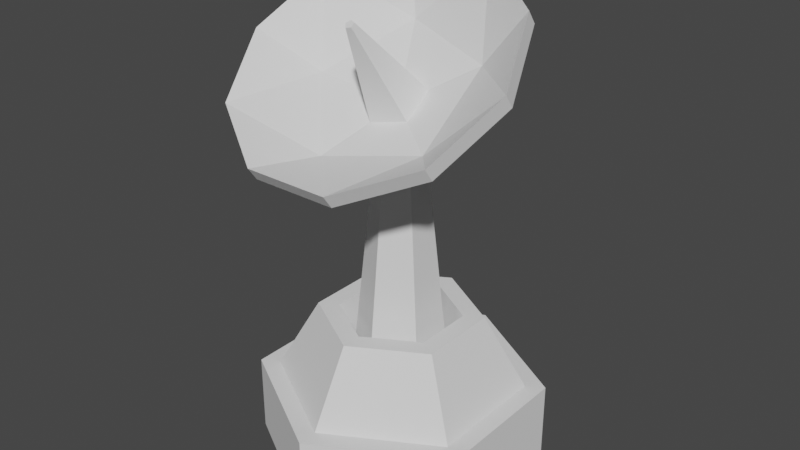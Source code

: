 # Source: Radar.blend  (saved by Blender 2.80.74; exported with 4.5.12 LTS)
import bpy
from mathutils import Matrix  # noqa: F401  (used for matrix-valued properties, if any)

bpy.ops.wm.read_factory_settings(use_empty=True)
scene = bpy.context.scene
scene.name = 'Scene'

# ---- collections
col_collection = bpy.data.collections.new('Collection'); scene.collection.children.link(col_collection)

# ---- world
world_world = bpy.data.worlds.new('World'); scene.world = world_world
world_world.use_nodes = True; world_world.node_tree.nodes.clear()
_N = world_world.node_tree.nodes; _L = world_world.node_tree.links
n0 = _N.new('ShaderNodeOutputWorld'); n0.name = 'World Output'; n0.location = (300, 300)
n1 = _N.new('ShaderNodeBackground'); n1.name = 'Background'; n1.location = (10, 300)
n1.inputs[0].default_value = (0.05088, 0.05088, 0.05088, 1.0)
_L.new(n1.outputs[0], n0.inputs[0])
n0.is_active_output = True
world_world.color = (0.05088, 0.05088, 0.05088)
world_world.use_sun_shadow = False
world_world.sun_shadow_jitter_overblur = 0.0

# ---- meshes
me_cylinder = bpy.data.meshes.new('Cylinder')
me_cylinder.from_pydata([(0.0, 1.0, 0.0), (4.828e-09, 0.8597, 0.5592), (0.866, 0.5, 0.0), (0.7445, 0.4298, 0.5592), (0.866, -0.5, 0.0), (0.7445, -0.4298, 0.5592), (-8.742e-08, -1.0, 0.0), (-7.294e-08, -0.8597, 0.5592), (-0.866, -0.5, 0.0), (-0.7445, -0.4298, 0.5592), (-0.866, 0.5, 0.0), (-0.7445, 0.4298, 0.5592), (0.866, 0.5, 0.5592), (0.0, 1.0, 0.5592), (0.866, -0.5, 0.5592), (-8.742e-08, -1.0, 0.5592), (-0.866, -0.5, 0.5592), (-0.866, 0.5, 0.5592), (0.3665, 0.2116, 1.074), (4.332e-09, 0.4232, 1.074), (0.3665, -0.2116, 1.074), (-3.459e-08, -0.4232, 1.074), (-0.3665, -0.2116, 1.074), (-0.3665, 0.2116, 1.074), (0.4913, 0.2836, 1.074), (4.332e-09, 0.5673, 1.074), (0.4913, -0.2836, 1.074), (-4.698e-08, -0.5673, 1.074), (-0.4913, -0.2836, 1.074), (-0.4913, 0.2836, 1.074), (0.2915, 0.1683, 0.6159), (2.536e-08, 0.3366, 0.6159), (0.2915, -0.1683, 0.6159), (-5.596e-09, -0.3366, 0.6159), (-0.2915, -0.1683, 0.6159), (-0.2915, 0.1683, 0.6159), (0.1189, 0.06867, 2.503), (6.071e-08, 0.1373, 2.55), (0.1189, -0.06867, 2.503), (4.808e-08, -0.1373, 2.503), (-0.1189, -0.06867, 2.503), (-0.1189, 0.06867, 2.503), (-1.837e-07, 0.05264, 2.456), (0.7743, -0.6655, 2.494), (-0.2957, -0.9484, 2.292), (-0.957, -0.2078, 2.821), (-0.2957, 0.5328, 3.35), (0.7743, 0.2499, 3.148), (-0.1782, -0.4694, 2.243), (0.4665, -0.2989, 2.365), (0.2957, -0.9484, 2.292), (0.957, -0.2078, 2.821), (0.4665, 0.2527, 2.759), (-0.5766, -0.0231, 2.562), (-0.7743, -0.6655, 2.494), (-0.1782, 0.4232, 2.881), (-0.7743, 0.2499, 3.148), (0.2957, 0.5328, 3.35), (-0.5766, -0.08714, 2.652), (0.7743, 0.1859, 3.237), (0.4665, 0.1887, 2.849), (0.957, -0.2718, 2.91), (-0.2957, -1.012, 2.381), (0.2957, 0.4688, 3.439), (-0.2957, 0.4688, 3.439), (0.2957, -1.012, 2.381), (-0.7743, 0.1859, 3.237), (0.7743, -0.7296, 2.583), (-0.1782, 0.3591, 2.971), (0.4665, -0.3629, 2.455), (-0.957, -0.2718, 2.91), (-0.03149, -0.4477, 3.157), (-0.7743, -0.7296, 2.583), (-0.1782, -0.5334, 2.333), (-0.2126, -0.04645, 2.595), (-0.06568, 0.1181, 2.712), (0.172, 0.05522, 2.667), (0.172, -0.1481, 2.522), (-0.06568, -0.2109, 2.477), (-0.009729, -0.4233, 3.174), (0.02547, -0.4326, 3.167), (0.02547, -0.4627, 3.146), (-0.009729, -0.472, 3.139)], [], [(0, 13, 12, 2), (2, 12, 14, 4), (4, 14, 15, 6), (6, 15, 16, 8), (1, 11, 29, 25), (8, 16, 17, 10), (10, 17, 13, 0), (0, 2, 4, 6, 8, 10), (1, 3, 12, 13), (3, 5, 14, 12), (5, 7, 15, 14), (7, 9, 16, 15), (9, 11, 17, 16), (11, 1, 13, 17), (19, 23, 35, 31), (9, 7, 27, 28), (5, 3, 24, 26), (11, 9, 28, 29), (7, 5, 26, 27), (3, 1, 25, 24), (19, 18, 24, 25), (18, 20, 26, 24), (20, 21, 27, 26), (21, 22, 28, 27), (22, 23, 29, 28), (23, 19, 25, 29), (35, 34, 40, 41), (22, 21, 33, 34), (20, 18, 30, 32), (23, 22, 34, 35), (21, 20, 32, 33), (18, 19, 31, 30), (33, 32, 38, 39), (30, 31, 37, 36), (31, 35, 41, 37), (34, 33, 39, 40), (32, 30, 36, 38), (42, 49, 48), (43, 49, 51), (42, 48, 53), (42, 53, 55), (42, 55, 52), (76, 60, 68, 75), (67, 61, 69), (78, 73, 69, 77), (71, 82, 81, 80, 79), (69, 60, 76, 77), (61, 60, 69), (58, 72, 73), (68, 66, 58), (60, 63, 68), (73, 65, 69), (44, 62, 72, 54), (50, 65, 62, 44), (57, 63, 59, 47), (47, 59, 61, 51), (54, 72, 70, 45), (51, 61, 67, 43), (45, 70, 66, 56), (56, 66, 64, 46), (43, 67, 65, 50), (46, 64, 63, 57), (60, 59, 63), (68, 63, 64), (68, 64, 66), (58, 66, 70), (58, 70, 72), (73, 72, 62), (61, 59, 60), (75, 68, 58, 74), (73, 62, 65), (69, 65, 67), (52, 57, 47), (52, 55, 57), (55, 46, 57), (55, 56, 46), (55, 53, 56), (53, 45, 56), (53, 54, 45), (53, 48, 54), (48, 44, 54), (51, 52, 47), (51, 49, 52), (49, 42, 52), (48, 50, 44), (48, 49, 50), (49, 43, 50), (76, 80, 81, 77), (74, 58, 73, 78), (74, 71, 79, 75), (77, 81, 82, 78), (75, 79, 80, 76), (78, 82, 71, 74)])
_uv = me_cylinder.uv_layers.new(name='UVMap')
_uv.uv.foreach_set('vector', [0.9668, 0.03041, 0.9668, 0.02842, 0.9674, 0.02842, 0.9674, 0.03041, 0.9674, 0.03041, 0.9674, 0.02842, 0.9681, 0.02842, 0.9681, 0.03041, 0.9681, 0.03041, 0.9681, 0.02842, 0.9687, 0.02842, 0.9687, 0.03041, 0.9687, 0.03041, 0.9687, 0.02842, 0.9694, 0.02842, 0.9694, 0.03041, 0.9697, 0.03058, 0.9705, 0.03099, 0.9705, 0.03099, 0.9697, 0.03058, 0.9694, 0.03041, 0.9694, 0.02842, 0.9701, 0.02842, 0.9701, 0.03041, 0.9701, 0.03041, 0.9701, 0.02842, 0.9707, 0.02842, 0.9707, 0.03041, 0.9678, 0.03045, 0.9669, 0.03093, 0.9669, 0.03188, 0.9678, 0.03236, 0.9686, 0.03188, 0.9686, 0.03093, 0.9697, 0.03058, 0.969, 0.03099, 0.9689, 0.03093, 0.9697, 0.03045, 0.969, 0.03099, 0.969, 0.03181, 0.9689, 0.03188, 0.9689, 0.03093, 0.969, 0.03181, 0.9697, 0.03222, 0.9697, 0.03236, 0.9689, 0.03188, 0.9697, 0.03222, 0.9705, 0.03181, 0.9706, 0.03188, 0.9697, 0.03236, 0.9705, 0.03181, 0.9705, 0.03099, 0.9706, 0.03093, 0.9706, 0.03188, 0.9705, 0.03099, 0.9697, 0.03058, 0.9697, 0.03045, 0.9706, 0.03093, 0.9697, 0.03079, 0.9703, 0.0311, 0.9703, 0.0311, 0.9697, 0.03079, 0.9705, 0.03181, 0.9697, 0.03222, 0.9697, 0.03222, 0.9705, 0.03181, 0.969, 0.03181, 0.969, 0.03099, 0.969, 0.03099, 0.969, 0.03181, 0.9705, 0.03099, 0.9705, 0.03181, 0.9705, 0.03181, 0.9705, 0.03099, 0.9697, 0.03222, 0.969, 0.03181, 0.969, 0.03181, 0.9697, 0.03222, 0.969, 0.03099, 0.9697, 0.03058, 0.9697, 0.03058, 0.969, 0.03099, 0.9697, 0.03079, 0.9692, 0.0311, 0.969, 0.03099, 0.9697, 0.03058, 0.9692, 0.0311, 0.9692, 0.03171, 0.969, 0.03181, 0.969, 0.03099, 0.9692, 0.03171, 0.9697, 0.03202, 0.9697, 0.03222, 0.969, 0.03181, 0.9697, 0.03202, 0.9703, 0.03171, 0.9705, 0.03181, 0.9697, 0.03222, 0.9703, 0.03171, 0.9703, 0.0311, 0.9705, 0.03099, 0.9705, 0.03181, 0.9703, 0.0311, 0.9697, 0.03079, 0.9697, 0.03058, 0.9705, 0.03099, 0.4684, 0.02838, 0.4684, 0.03022, 0.4684, 0.03022, 0.4684, 0.02838, 0.9703, 0.03171, 0.9697, 0.03202, 0.9697, 0.03202, 0.9703, 0.03171, 0.9692, 0.03171, 0.9692, 0.0311, 0.9692, 0.0311, 0.9692, 0.03171, 0.9703, 0.0311, 0.9703, 0.03171, 0.9703, 0.03171, 0.9703, 0.0311, 0.9697, 0.03202, 0.9692, 0.03171, 0.9692, 0.03171, 0.9697, 0.03202, 0.9692, 0.0311, 0.9697, 0.03079, 0.9697, 0.03079, 0.9692, 0.0311, 0.4668, 0.03114, 0.4652, 0.03022, 0.4652, 0.03022, 0.4668, 0.03114, 0.4652, 0.02838, 0.4668, 0.02746, 0.4668, 0.02746, 0.4652, 0.02838, 0.4668, 0.02746, 0.4684, 0.02838, 0.4684, 0.02838, 0.4668, 0.02746, 0.4684, 0.03022, 0.4668, 0.03114, 0.4668, 0.03114, 0.4684, 0.03022, 0.4652, 0.03022, 0.4652, 0.02838, 0.4652, 0.02838, 0.4652, 0.03022, 0.6655, 0.02361, 0.6653, 0.02404, 0.6658, 0.02404, 0.665, 0.02448, 0.6648, 0.02404, 0.6645, 0.02448, 0.6615, 0.02361, 0.6613, 0.02404, 0.6618, 0.02404, 0.6625, 0.02361, 0.6623, 0.02404, 0.6628, 0.02404, 0.6635, 0.02361, 0.6633, 0.02404, 0.6638, 0.02404, 0.6636, 0.02381, 0.6638, 0.02404, 0.6633, 0.02404, 0.6634, 0.02381, 0.665, 0.02448, 0.6645, 0.02448, 0.6648, 0.02404, 0.6657, 0.02381, 0.6658, 0.02404, 0.6653, 0.02404, 0.6654, 0.02381, 0.1597, 0.03162, 0.1595, 0.03162, 0.1595, 0.03149, 0.1596, 0.03142, 0.1596, 0.03149, 0.6648, 0.02404, 0.6643, 0.02404, 0.6644, 0.02381, 0.6647, 0.02381, 0.6645, 0.02448, 0.6643, 0.02404, 0.6648, 0.02404, 0.6618, 0.02404, 0.6615, 0.02448, 0.6613, 0.02404, 0.6628, 0.02404, 0.6625, 0.02448, 0.6623, 0.02404, 0.6638, 0.02404, 0.6635, 0.02448, 0.6633, 0.02404, 0.6658, 0.02404, 0.6655, 0.02448, 0.6653, 0.02404, 0.661, 0.02448, 0.661, 0.02448, 0.6615, 0.02448, 0.6615, 0.02448, 0.6655, 0.02448, 0.6655, 0.02448, 0.666, 0.02448, 0.666, 0.02448, 0.6635, 0.02448, 0.6635, 0.02448, 0.664, 0.02448, 0.664, 0.02448, 0.664, 0.02448, 0.664, 0.02448, 0.6645, 0.02448, 0.6645, 0.02448, 0.6615, 0.02448, 0.6615, 0.02448, 0.662, 0.02448, 0.662, 0.02448, 0.6645, 0.02448, 0.6645, 0.02448, 0.665, 0.02448, 0.665, 0.02448, 0.662, 0.02448, 0.662, 0.02448, 0.6625, 0.02448, 0.6625, 0.02448, 0.6625, 0.02448, 0.6625, 0.02448, 0.663, 0.02448, 0.663, 0.02448, 0.665, 0.02448, 0.665, 0.02448, 0.6655, 0.02448, 0.6655, 0.02448, 0.663, 0.02448, 0.663, 0.02448, 0.6635, 0.02448, 0.6635, 0.02448, 0.6638, 0.02404, 0.664, 0.02448, 0.6635, 0.02448, 0.6633, 0.02404, 0.6635, 0.02448, 0.663, 0.02448, 0.6628, 0.02404, 0.663, 0.02448, 0.6625, 0.02448, 0.6623, 0.02404, 0.6625, 0.02448, 0.662, 0.02448, 0.6618, 0.02404, 0.662, 0.02448, 0.6615, 0.02448, 0.6613, 0.02404, 0.6615, 0.02448, 0.661, 0.02448, 0.6645, 0.02448, 0.664, 0.02448, 0.6643, 0.02404, 0.6626, 0.02381, 0.6628, 0.02404, 0.6623, 0.02404, 0.6624, 0.02381, 0.6658, 0.02404, 0.666, 0.02448, 0.6655, 0.02448, 0.6653, 0.02404, 0.6655, 0.02448, 0.665, 0.02448, 0.6638, 0.02404, 0.6635, 0.02448, 0.664, 0.02448, 0.6638, 0.02404, 0.6633, 0.02404, 0.6635, 0.02448, 0.6633, 0.02404, 0.663, 0.02448, 0.6635, 0.02448, 0.6628, 0.02404, 0.6625, 0.02448, 0.663, 0.02448, 0.6628, 0.02404, 0.6623, 0.02404, 0.6625, 0.02448, 0.6623, 0.02404, 0.662, 0.02448, 0.6625, 0.02448, 0.6618, 0.02404, 0.6615, 0.02448, 0.662, 0.02448, 0.6618, 0.02404, 0.6613, 0.02404, 0.6615, 0.02448, 0.6613, 0.02404, 0.661, 0.02448, 0.6615, 0.02448, 0.6645, 0.02448, 0.6643, 0.02404, 0.664, 0.02448, 0.6645, 0.02448, 0.6648, 0.02404, 0.6643, 0.02404, 0.6648, 0.02404, 0.6645, 0.02361, 0.6643, 0.02404, 0.6658, 0.02404, 0.6655, 0.02448, 0.666, 0.02448, 0.6658, 0.02404, 0.6653, 0.02404, 0.6655, 0.02448, 0.6653, 0.02404, 0.665, 0.02448, 0.6655, 0.02448, 0.1625, 0.03162, 0.1625, 0.03162, 0.1627, 0.03162, 0.1627, 0.03162, 0.6616, 0.02381, 0.6618, 0.02404, 0.6613, 0.02404, 0.6614, 0.02381, 0.1605, 0.03162, 0.1605, 0.03162, 0.1607, 0.03162, 0.1607, 0.03162, 0.1635, 0.03162, 0.1635, 0.03162, 0.1637, 0.03162, 0.1637, 0.03162, 0.1615, 0.03162, 0.1615, 0.03162, 0.1617, 0.03162, 0.1617, 0.03162, 0.1595, 0.03162, 0.1595, 0.03162, 0.1597, 0.03162, 0.1597, 0.03162])
me_cylinder.use_remesh_preserve_volume = False
me_cylinder.use_remesh_preserve_attributes = False
me_cylinder.use_mirror_vertex_groups = False
me_cylinder.update()

# ---- objects
ob_cylinder = bpy.data.objects.new('Cylinder', me_cylinder)

# ---- transforms, parenting, visibility, modifiers, constraints
ob_cylinder.location = (0.0, 0.0, 0.0)
ob_cylinder.lineart.crease_threshold = 0.0

# ---- collection membership
col_collection.objects.link(ob_cylinder)

# ---- scene / render settings (as saved in the file)
scene.frame_start = 1; scene.frame_end = 250; scene.frame_set(1)
scene.render.engine = 'BLENDER_EEVEE_NEXT'
scene.cycles.use_denoising = False
scene.cycles.samples = 128
scene.cycles.sampling_pattern = 'TABULATED_SOBOL'
scene.cycles.use_adaptive_sampling = False
scene.cycles.use_light_tree = False
scene.view_settings.view_transform = 'Filmic'
bpy.context.view_layer.update()

# ---- added for rendering (the .blend has no active camera and no usable light): camera, sun
cam_auto = bpy.data.cameras.new('AutoCamera')
cam_auto.lens = 50.0
cam_auto.sensor_width = 36.0
cam_auto.clip_end = 1000.0
ob_auto_camera = bpy.data.objects.new('AutoCamera', cam_auto)
scene.collection.objects.link(ob_auto_camera)
ob_auto_camera.location = (4.09023, -4.91452, 4.99191)
ob_auto_camera.rotation_euler = (1.09748, -7.21219e-08, 0.694738)
scene.camera = ob_auto_camera
light_auto_sun = bpy.data.lights.new('AutoSun', 'SUN')
light_auto_sun.energy = 3.0
light_auto_sun.angle = 0.0523599
ob_auto_sun = bpy.data.objects.new('AutoSun', light_auto_sun)
scene.collection.objects.link(ob_auto_sun)
ob_auto_sun.rotation_euler = (0.872665, 0.174533, 0.523599)
bpy.context.view_layer.update()
